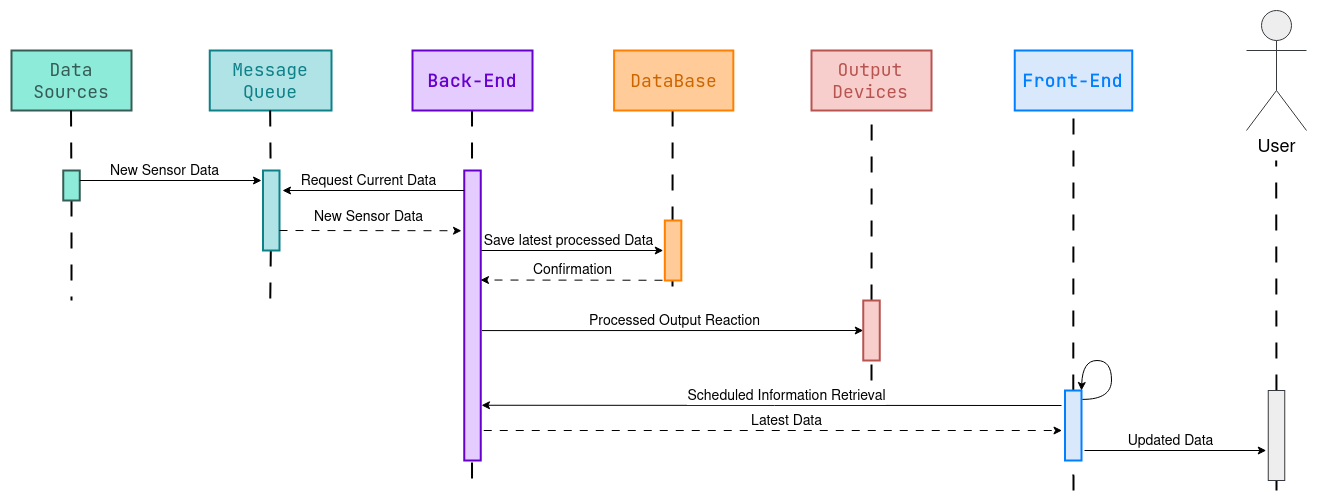

The diagram above was exported from draw.io. Its source (the exported page's mxGraphModel, read from the mxfile embedded in the PNG):
<mxGraphModel dx="1733" dy="1085" grid="1" gridSize="10" guides="1" tooltips="1" connect="1" arrows="1" fold="1" page="1" pageScale="1" pageWidth="850" pageHeight="1100" math="0" shadow="0">
  <root>
    <mxCell id="0" />
    <mxCell id="1" parent="0" />
    <mxCell id="2" value="" style="endArrow=none;dashed=1;html=1;rounded=0;entryX=0.5;entryY=1;entryDx=0;entryDy=0;strokeWidth=2;startSize=17;endSize=6;jumpSize=6;jumpStyle=none;dashPattern=8 8;" edge="1" source="46" parent="1">
      <mxGeometry width="50" height="50" relative="1" as="geometry">
        <mxPoint x="1505" y="2400" as="sourcePoint" />
        <mxPoint x="1504.7" y="2070" as="targetPoint" />
      </mxGeometry>
    </mxCell>
    <mxCell id="3" value="" style="endArrow=none;dashed=1;html=1;rounded=0;entryX=0.5;entryY=1;entryDx=0;entryDy=0;strokeWidth=2;startSize=17;endSize=6;jumpSize=6;jumpStyle=none;dashPattern=8 8;" edge="1" parent="1">
      <mxGeometry width="50" height="50" relative="1" as="geometry">
        <mxPoint x="700.52" y="2020" as="sourcePoint" />
        <mxPoint x="700.52" y="2400" as="targetPoint" />
      </mxGeometry>
    </mxCell>
    <mxCell id="4" value="" style="endArrow=none;dashed=1;html=1;rounded=0;strokeWidth=2;startSize=17;endSize=6;jumpSize=6;jumpStyle=none;dashPattern=8 8;" edge="1" parent="1">
      <mxGeometry width="50" height="50" relative="1" as="geometry">
        <mxPoint x="901.1000000000001" y="2020" as="sourcePoint" />
        <mxPoint x="901" y="2210" as="targetPoint" />
      </mxGeometry>
    </mxCell>
    <mxCell id="5" value="User" style="shape=umlActor;verticalLabelPosition=bottom;verticalAlign=top;html=1;outlineConnect=0;fontSize=18;fillColor=#eeeeee;strokeColor=#36393d;" vertex="1" parent="1">
      <mxGeometry x="1474.9999999999998" y="1920" width="60" height="120" as="geometry" />
    </mxCell>
    <mxCell id="6" value="&lt;div align=&quot;center&quot; style=&quot;font-size: 18px;&quot;&gt;&lt;font color=&quot;#6600cc&quot;&gt;&lt;b&gt;Back-End&lt;/b&gt;&lt;/font&gt;&lt;/div&gt;" style="rounded=1;whiteSpace=wrap;html=1;fillColor=#E5CCFF;strokeColor=#6600CC;strokeWidth=2;labelBackgroundColor=none;fontStyle=0;fontSize=18;fontFamily=JetBrains Mono;fontSource=https%3A%2F%2Ffonts.googleapis.com%2Fcss%3Ffamily%3DJetBrains%2BMono;align=center;verticalAlign=middle;arcSize=0;" vertex="1" parent="1">
      <mxGeometry x="641" y="1960" width="120" height="60" as="geometry" />
    </mxCell>
    <mxCell id="7" value="DataBase" style="rounded=1;whiteSpace=wrap;html=1;fillColor=#ffcc99;strokeColor=#FF8000;strokeWidth=2;labelBackgroundColor=none;fontStyle=0;fontSize=18;fontFamily=JetBrains Mono;fontSource=https%3A%2F%2Ffonts.googleapis.com%2Fcss%3Ffamily%3DJetBrains%2BMono;align=center;verticalAlign=middle;fontColor=#CC6600;arcSize=0;" vertex="1" parent="1">
      <mxGeometry x="842.58" y="1960" width="119.25" height="60" as="geometry" />
    </mxCell>
    <mxCell id="8" value="&lt;div style=&quot;font-size: 18px;&quot;&gt;&lt;font color=&quot;#007fff&quot;&gt;&lt;b&gt;Front-End&lt;/b&gt;&lt;/font&gt;&lt;/div&gt;" style="rounded=1;whiteSpace=wrap;html=1;fillColor=#dae8fc;strokeColor=#007FFF;strokeWidth=2;labelBackgroundColor=none;fontStyle=0;fontSize=18;fontFamily=JetBrains Mono;fontSource=https%3A%2F%2Ffonts.googleapis.com%2Fcss%3Ffamily%3DJetBrains%2BMono;verticalAlign=middle;arcSize=0;" vertex="1" parent="1">
      <mxGeometry x="1243.2499999999998" y="1960" width="117.5" height="60" as="geometry" />
    </mxCell>
    <mxCell id="9" value="" style="endArrow=none;dashed=1;html=1;rounded=0;entryX=0.5;entryY=1;entryDx=0;entryDy=0;strokeWidth=2;startSize=17;endSize=6;jumpSize=6;jumpStyle=none;dashPattern=8 8;" edge="1" source="12" target="8" parent="1">
      <mxGeometry width="50" height="50" relative="1" as="geometry">
        <mxPoint x="1301.9999999999998" y="2600" as="sourcePoint" />
        <mxPoint x="1603.9999999999998" y="2250" as="targetPoint" />
      </mxGeometry>
    </mxCell>
    <mxCell id="10" value="" style="endArrow=none;dashed=1;html=1;rounded=0;entryX=0.5;entryY=1;entryDx=0;entryDy=0;strokeWidth=2;startSize=17;endSize=6;jumpSize=6;jumpStyle=none;dashPattern=8 8;" edge="1" source="19" parent="1">
      <mxGeometry width="50" height="50" relative="1" as="geometry">
        <mxPoint x="498.65000000000003" y="2020" as="sourcePoint" />
        <mxPoint x="498.65000000000003" y="2220" as="targetPoint" />
      </mxGeometry>
    </mxCell>
    <mxCell id="11" value="" style="endArrow=none;dashed=1;html=1;rounded=0;entryX=0.5;entryY=1;entryDx=0;entryDy=0;strokeWidth=2;startSize=17;endSize=6;jumpSize=6;jumpStyle=none;dashPattern=8 8;" edge="1" target="12" parent="1">
      <mxGeometry width="50" height="50" relative="1" as="geometry">
        <mxPoint x="1302" y="2400" as="sourcePoint" />
        <mxPoint x="1301.9999999999998" y="2020" as="targetPoint" />
      </mxGeometry>
    </mxCell>
    <mxCell id="12" value="" style="rounded=1;whiteSpace=wrap;html=1;fillColor=#dae8fc;strokeColor=#007FFF;strokeWidth=2;labelBackgroundColor=none;fontStyle=0;fontSize=18;fontFamily=JetBrains Mono;fontSource=https%3A%2F%2Ffonts.googleapis.com%2Fcss%3Ffamily%3DJetBrains%2BMono;verticalAlign=middle;arcSize=0;" vertex="1" parent="1">
      <mxGeometry x="1293.5" y="2300" width="16.5" height="70" as="geometry" />
    </mxCell>
    <mxCell id="13" value="" style="rounded=1;whiteSpace=wrap;html=1;fillColor=#E5CCFF;strokeColor=#6600CC;strokeWidth=2;labelBackgroundColor=none;fontStyle=0;fontSize=18;fontFamily=JetBrains Mono;fontSource=https%3A%2F%2Ffonts.googleapis.com%2Fcss%3Ffamily%3DJetBrains%2BMono;align=center;verticalAlign=middle;arcSize=0;" vertex="1" parent="1">
      <mxGeometry x="692.75" y="2080" width="16.5" height="290" as="geometry" />
    </mxCell>
    <mxCell id="14" value="" style="rounded=1;whiteSpace=wrap;html=1;fillColor=#ffcc99;strokeColor=#FF8000;strokeWidth=2;labelBackgroundColor=none;fontStyle=0;fontSize=18;fontFamily=JetBrains Mono;fontSource=https%3A%2F%2Ffonts.googleapis.com%2Fcss%3Ffamily%3DJetBrains%2BMono;align=center;verticalAlign=middle;fontColor=#CC6600;arcSize=0;" vertex="1" parent="1">
      <mxGeometry x="893.33" y="2130" width="16.5" height="60" as="geometry" />
    </mxCell>
    <mxCell id="15" value="Data Sources" style="rounded=1;whiteSpace=wrap;html=1;fillColor=#8DEBDA;strokeColor=#375C55;strokeWidth=2;labelBackgroundColor=none;fontStyle=0;fontSize=18;fontFamily=JetBrains Mono;fontSource=https%3A%2F%2Ffonts.googleapis.com%2Fcss%3Ffamily%3DJetBrains%2BMono;align=center;verticalAlign=middle;fontColor=#375C55;arcSize=0;" vertex="1" parent="1">
      <mxGeometry x="240" y="1960" width="120" height="60" as="geometry" />
    </mxCell>
    <mxCell id="16" value="Message Queue" style="rounded=1;whiteSpace=wrap;html=1;fillColor=#b0e3e6;strokeColor=#0e8088;strokeWidth=2;labelBackgroundColor=none;fontStyle=0;fontSize=18;fontFamily=JetBrains Mono;fontSource=https%3A%2F%2Ffonts.googleapis.com%2Fcss%3Ffamily%3DJetBrains%2BMono;align=center;verticalAlign=middle;fontColor=#0E8088;arcSize=0;" vertex="1" parent="1">
      <mxGeometry x="438.25" y="1960" width="121.75" height="60" as="geometry" />
    </mxCell>
    <mxCell id="17" value="" style="endArrow=none;dashed=1;html=1;rounded=0;strokeWidth=2;startSize=17;endSize=6;jumpSize=6;jumpStyle=none;dashPattern=8 8;" edge="1" source="21" parent="1">
      <mxGeometry width="50" height="50" relative="1" as="geometry">
        <mxPoint x="299.52" y="2020" as="sourcePoint" />
        <mxPoint x="300" y="2210" as="targetPoint" />
      </mxGeometry>
    </mxCell>
    <mxCell id="18" value="" style="endArrow=none;dashed=1;html=1;rounded=0;entryX=0.5;entryY=1;entryDx=0;entryDy=0;strokeWidth=2;startSize=17;endSize=6;jumpSize=6;jumpStyle=none;dashPattern=8 8;" edge="1" target="19" parent="1">
      <mxGeometry width="50" height="50" relative="1" as="geometry">
        <mxPoint x="498.65000000000003" y="2020" as="sourcePoint" />
        <mxPoint x="498.65000000000003" y="2220" as="targetPoint" />
      </mxGeometry>
    </mxCell>
    <mxCell id="19" value="" style="rounded=1;whiteSpace=wrap;html=1;fillColor=#b0e3e6;strokeColor=#0e8088;strokeWidth=2;labelBackgroundColor=none;fontStyle=0;fontSize=18;fontFamily=JetBrains Mono;fontSource=https%3A%2F%2Ffonts.googleapis.com%2Fcss%3Ffamily%3DJetBrains%2BMono;align=center;verticalAlign=middle;fontColor=#0E8088;arcSize=0;" vertex="1" parent="1">
      <mxGeometry x="491.5" y="2080" width="16.5" height="80" as="geometry" />
    </mxCell>
    <mxCell id="20" value="" style="endArrow=none;dashed=1;html=1;rounded=0;entryX=0.5;entryY=1;entryDx=0;entryDy=0;strokeWidth=2;startSize=17;endSize=6;jumpSize=6;jumpStyle=none;dashPattern=8 8;" edge="1" target="21" parent="1">
      <mxGeometry width="50" height="50" relative="1" as="geometry">
        <mxPoint x="299.52" y="2020" as="sourcePoint" />
        <mxPoint x="299.52" y="2220" as="targetPoint" />
      </mxGeometry>
    </mxCell>
    <mxCell id="21" value="" style="rounded=1;whiteSpace=wrap;html=1;fillColor=#8DEBDA;strokeColor=#375C55;strokeWidth=2;labelBackgroundColor=none;fontStyle=0;fontSize=18;fontFamily=JetBrains Mono;fontSource=https%3A%2F%2Ffonts.googleapis.com%2Fcss%3Ffamily%3DJetBrains%2BMono;align=center;verticalAlign=middle;fontColor=#375C55;arcSize=0;" vertex="1" parent="1">
      <mxGeometry x="291.75" y="2080" width="16.5" height="30" as="geometry" />
    </mxCell>
    <mxCell id="22" value="" style="endArrow=classic;html=1;rounded=0;exitX=1;exitY=0;exitDx=0;exitDy=0;" edge="1" parent="1">
      <mxGeometry width="50" height="50" relative="1" as="geometry">
        <mxPoint x="308.25" y="2090" as="sourcePoint" />
        <mxPoint x="490" y="2090" as="targetPoint" />
      </mxGeometry>
    </mxCell>
    <mxCell id="23" value="New Sensor Data" style="edgeLabel;html=1;align=center;verticalAlign=middle;resizable=0;points=[];fontSize=14;" vertex="1" connectable="0" parent="22">
      <mxGeometry x="-0.3375" y="2" relative="1" as="geometry">
        <mxPoint x="24" y="-8" as="offset" />
      </mxGeometry>
    </mxCell>
    <mxCell id="24" value="" style="endArrow=classic;html=1;rounded=0;exitX=1;exitY=0;exitDx=0;exitDy=0;" edge="1" parent="1">
      <mxGeometry width="50" height="50" relative="1" as="geometry">
        <mxPoint x="692.75" y="2100" as="sourcePoint" />
        <mxPoint x="511" y="2100" as="targetPoint" />
      </mxGeometry>
    </mxCell>
    <mxCell id="25" value="Request Current Data" style="edgeLabel;html=1;align=center;verticalAlign=middle;resizable=0;points=[];fontSize=14;" vertex="1" connectable="0" parent="24">
      <mxGeometry x="-0.3375" y="2" relative="1" as="geometry">
        <mxPoint x="-36" y="-12" as="offset" />
      </mxGeometry>
    </mxCell>
    <mxCell id="26" value="" style="endArrow=classic;html=1;rounded=0;dashed=1;dashPattern=8 8;" edge="1" parent="1">
      <mxGeometry width="50" height="50" relative="1" as="geometry">
        <mxPoint x="508" y="2140" as="sourcePoint" />
        <mxPoint x="690" y="2140.24" as="targetPoint" />
      </mxGeometry>
    </mxCell>
    <mxCell id="27" value="New Sensor Data" style="edgeLabel;html=1;align=center;verticalAlign=middle;resizable=0;points=[];fontSize=14;" vertex="1" connectable="0" parent="26">
      <mxGeometry x="-0.3375" y="2" relative="1" as="geometry">
        <mxPoint x="28" y="-12" as="offset" />
      </mxGeometry>
    </mxCell>
    <mxCell id="28" value="" style="endArrow=classic;html=1;rounded=0;exitX=1;exitY=0;exitDx=0;exitDy=0;" edge="1" parent="1">
      <mxGeometry width="50" height="50" relative="1" as="geometry">
        <mxPoint x="710" y="2160" as="sourcePoint" />
        <mxPoint x="891.75" y="2160" as="targetPoint" />
      </mxGeometry>
    </mxCell>
    <mxCell id="29" value="Save latest processed Data" style="edgeLabel;html=1;align=center;verticalAlign=middle;resizable=0;points=[];fontSize=14;" vertex="1" connectable="0" parent="28">
      <mxGeometry x="-0.3375" y="2" relative="1" as="geometry">
        <mxPoint x="26" y="-8" as="offset" />
      </mxGeometry>
    </mxCell>
    <mxCell id="30" value="" style="endArrow=classic;html=1;rounded=0;dashed=1;dashPattern=8 8;" edge="1" parent="1">
      <mxGeometry width="50" height="50" relative="1" as="geometry">
        <mxPoint x="891" y="2189.7599999999998" as="sourcePoint" />
        <mxPoint x="709" y="2189.52" as="targetPoint" />
      </mxGeometry>
    </mxCell>
    <mxCell id="31" value="&lt;div&gt;Confirmation&lt;/div&gt;" style="edgeLabel;html=1;align=center;verticalAlign=middle;resizable=0;points=[];fontSize=14;" vertex="1" connectable="0" parent="30">
      <mxGeometry x="-0.3375" y="2" relative="1" as="geometry">
        <mxPoint x="-31" y="-12" as="offset" />
      </mxGeometry>
    </mxCell>
    <mxCell id="32" value="" style="endArrow=classic;html=1;rounded=0;" edge="1" parent="1">
      <mxGeometry width="50" height="50" relative="1" as="geometry">
        <mxPoint x="1290" y="2315" as="sourcePoint" />
        <mxPoint x="710" y="2314.76" as="targetPoint" />
      </mxGeometry>
    </mxCell>
    <mxCell id="33" value="Scheduled Information Retrieval" style="edgeLabel;html=1;align=center;verticalAlign=middle;resizable=0;points=[];fontSize=14;" vertex="1" connectable="0" parent="32">
      <mxGeometry x="-0.3375" y="2" relative="1" as="geometry">
        <mxPoint x="-83" y="-12" as="offset" />
      </mxGeometry>
    </mxCell>
    <mxCell id="34" value="" style="endArrow=classic;html=1;rounded=0;dashed=1;dashPattern=8 8;" edge="1" parent="1">
      <mxGeometry width="50" height="50" relative="1" as="geometry">
        <mxPoint x="712.25" y="2340" as="sourcePoint" />
        <mxPoint x="1290.5" y="2340" as="targetPoint" />
      </mxGeometry>
    </mxCell>
    <mxCell id="35" value="Latest Data" style="edgeLabel;html=1;align=center;verticalAlign=middle;resizable=0;points=[];fontSize=14;" vertex="1" connectable="0" parent="34">
      <mxGeometry x="-0.3375" y="2" relative="1" as="geometry">
        <mxPoint x="111" y="-8" as="offset" />
      </mxGeometry>
    </mxCell>
    <mxCell id="36" value="" style="curved=1;endArrow=classic;html=1;rounded=0;entryX=1;entryY=0;entryDx=0;entryDy=0;exitX=1.058;exitY=0.127;exitDx=0;exitDy=0;exitPerimeter=0;" edge="1" source="12" target="12" parent="1">
      <mxGeometry width="50" height="50" relative="1" as="geometry">
        <mxPoint x="1312.75" y="2240" as="sourcePoint" />
        <mxPoint x="1362.75" y="2190" as="targetPoint" />
        <Array as="points">
          <mxPoint x="1340" y="2309" />
          <mxPoint x="1340" y="2270" />
          <mxPoint x="1311" y="2270" />
        </Array>
      </mxGeometry>
    </mxCell>
    <mxCell id="37" value="&lt;div align=&quot;center&quot;&gt;Output Devices&lt;br&gt;&lt;/div&gt;" style="rounded=1;whiteSpace=wrap;html=1;fillColor=#f8cecc;strokeColor=#b85450;strokeWidth=2;labelBackgroundColor=none;fontStyle=0;fontSize=18;fontFamily=JetBrains Mono;fontSource=https%3A%2F%2Ffonts.googleapis.com%2Fcss%3Ffamily%3DJetBrains%2BMono;align=right;verticalAlign=middle;arcSize=0;fontColor=#B85450;" vertex="1" parent="1">
      <mxGeometry x="1040" y="1960" width="120" height="60" as="geometry" />
    </mxCell>
    <mxCell id="38" value="" style="endArrow=classic;html=1;rounded=0;exitX=1;exitY=0;exitDx=0;exitDy=0;" edge="1" parent="1">
      <mxGeometry width="50" height="50" relative="1" as="geometry">
        <mxPoint x="1313" y="2360" as="sourcePoint" />
        <mxPoint x="1494.75" y="2360" as="targetPoint" />
      </mxGeometry>
    </mxCell>
    <mxCell id="39" value="Updated Data" style="edgeLabel;html=1;align=center;verticalAlign=middle;resizable=0;points=[];fontSize=14;" vertex="1" connectable="0" parent="38">
      <mxGeometry x="-0.3375" y="2" relative="1" as="geometry">
        <mxPoint x="25" y="-8" as="offset" />
      </mxGeometry>
    </mxCell>
    <mxCell id="40" value="" style="endArrow=classic;html=1;rounded=0;exitX=1.074;exitY=0.552;exitDx=0;exitDy=0;entryX=0;entryY=0.5;entryDx=0;entryDy=0;exitPerimeter=0;" edge="1" source="13" target="44" parent="1">
      <mxGeometry width="50" height="50" relative="1" as="geometry">
        <mxPoint x="710" y="2350" as="sourcePoint" />
        <mxPoint x="1490" y="2350" as="targetPoint" />
      </mxGeometry>
    </mxCell>
    <mxCell id="41" value="Processed Output Reaction" style="edgeLabel;html=1;align=center;verticalAlign=middle;resizable=0;points=[];fontSize=14;" vertex="1" connectable="0" parent="40">
      <mxGeometry x="-0.3375" y="2" relative="1" as="geometry">
        <mxPoint x="66" y="-8" as="offset" />
      </mxGeometry>
    </mxCell>
    <mxCell id="42" value="" style="endArrow=none;dashed=1;html=1;rounded=0;entryX=0.5;entryY=1;entryDx=0;entryDy=0;strokeWidth=2;startSize=17;endSize=6;jumpSize=6;jumpStyle=none;dashPattern=8 8;" edge="1" source="44" parent="1">
      <mxGeometry width="50" height="50" relative="1" as="geometry">
        <mxPoint x="1100.1399999999999" y="2430" as="sourcePoint" />
        <mxPoint x="1100.1399999999999" y="2020" as="targetPoint" />
      </mxGeometry>
    </mxCell>
    <mxCell id="43" value="" style="endArrow=none;dashed=1;html=1;rounded=0;entryX=0.5;entryY=1;entryDx=0;entryDy=0;strokeWidth=2;startSize=17;endSize=6;jumpSize=6;jumpStyle=none;dashPattern=8 8;" edge="1" target="44" parent="1">
      <mxGeometry width="50" height="50" relative="1" as="geometry">
        <mxPoint x="1100" y="2290" as="sourcePoint" />
        <mxPoint x="1100.1399999999999" y="2020" as="targetPoint" />
      </mxGeometry>
    </mxCell>
    <mxCell id="44" value="" style="rounded=1;whiteSpace=wrap;html=1;fillColor=#f8cecc;strokeColor=#b85450;strokeWidth=2;labelBackgroundColor=none;fontStyle=0;fontSize=18;fontFamily=JetBrains Mono;fontSource=https%3A%2F%2Ffonts.googleapis.com%2Fcss%3Ffamily%3DJetBrains%2BMono;align=right;verticalAlign=middle;arcSize=0;" vertex="1" parent="1">
      <mxGeometry x="1091.75" y="2210" width="16.5" height="60" as="geometry" />
    </mxCell>
    <mxCell id="45" value="" style="endArrow=none;dashed=1;html=1;rounded=0;entryX=0.5;entryY=1;entryDx=0;entryDy=0;strokeWidth=2;startSize=17;endSize=6;jumpSize=6;jumpStyle=none;dashPattern=8 8;" edge="1" target="46" parent="1">
      <mxGeometry width="50" height="50" relative="1" as="geometry">
        <mxPoint x="1505" y="2400" as="sourcePoint" />
        <mxPoint x="1504.7" y="2070" as="targetPoint" />
      </mxGeometry>
    </mxCell>
    <mxCell id="46" value="" style="rounded=0;whiteSpace=wrap;html=1;fillColor=#eeeeee;strokeColor=#36393d;" vertex="1" parent="1">
      <mxGeometry x="1496.75" y="2300" width="16.5" height="90" as="geometry" />
    </mxCell>
  </root>
</mxGraphModel>